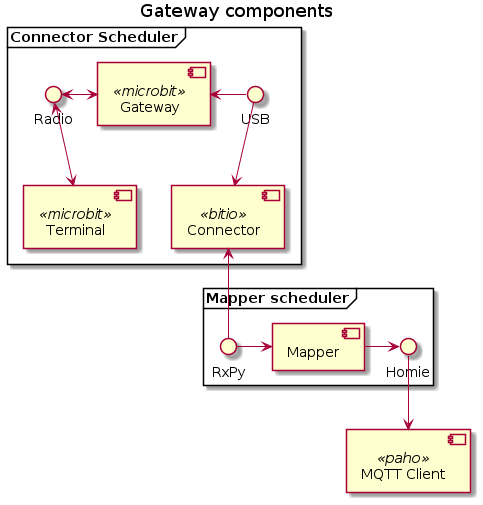

The diagram above was rendered by PlantUML. Its source (embedded in the PNG):
@startuml Gateway components

title Gateway components
frame "Connector Scheduler"{
    [Connector] <<bitio>>
    [Gateway] <<microbit>>
    [Terminal] <<microbit>>
    USB -left-> Gateway
    USB --> Connector
    Radio <-> Gateway
    Radio <--> Terminal
}
[MQTT Client] <<paho>> as mqtt

frame "Mapper scheduler"{
    [Mapper] 
    RxPy -right-> Mapper
    RxPy -up-> Connector
Mapper -> Homie
}
Homie --> mqtt

@enduml